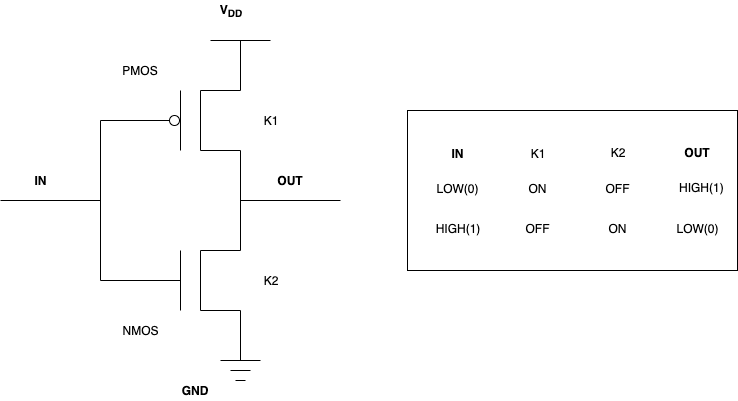

The diagram above was exported from draw.io. Its source (the exported page's mxGraphModel, read from the mxfile embedded in the PNG):
<mxGraphModel dx="786" dy="580" grid="1" gridSize="10" guides="1" tooltips="1" connect="1" arrows="1" fold="1" page="1" pageScale="1" pageWidth="850" pageHeight="1100" math="0" shadow="0">
  <root>
    <mxCell id="CYA9vS7TMN6_IMDVxJbR-0" />
    <mxCell id="CYA9vS7TMN6_IMDVxJbR-1" parent="CYA9vS7TMN6_IMDVxJbR-0" />
    <mxCell id="CYA9vS7TMN6_IMDVxJbR-2" value="" style="endArrow=none;html=1;" edge="1" parent="CYA9vS7TMN6_IMDVxJbR-1">
      <mxGeometry width="50" height="50" relative="1" as="geometry">
        <mxPoint x="160" y="320" as="sourcePoint" />
        <mxPoint x="160" y="160" as="targetPoint" />
      </mxGeometry>
    </mxCell>
    <mxCell id="CYA9vS7TMN6_IMDVxJbR-3" value="" style="endArrow=none;html=1;" edge="1" parent="CYA9vS7TMN6_IMDVxJbR-1">
      <mxGeometry width="50" height="50" relative="1" as="geometry">
        <mxPoint x="60" y="240" as="sourcePoint" />
        <mxPoint x="160" y="240" as="targetPoint" />
      </mxGeometry>
    </mxCell>
    <mxCell id="CYA9vS7TMN6_IMDVxJbR-4" value="&lt;b&gt;IN&lt;/b&gt;" style="text;html=1;strokeColor=none;fillColor=none;align=center;verticalAlign=middle;whiteSpace=wrap;rounded=0;" vertex="1" parent="CYA9vS7TMN6_IMDVxJbR-1">
      <mxGeometry x="80" y="210" width="40" height="20" as="geometry" />
    </mxCell>
    <mxCell id="CYA9vS7TMN6_IMDVxJbR-5" value="" style="endArrow=none;html=1;" edge="1" parent="CYA9vS7TMN6_IMDVxJbR-1">
      <mxGeometry width="50" height="50" relative="1" as="geometry">
        <mxPoint x="240" y="190" as="sourcePoint" />
        <mxPoint x="240" y="130" as="targetPoint" />
      </mxGeometry>
    </mxCell>
    <mxCell id="CYA9vS7TMN6_IMDVxJbR-6" value="" style="ellipse;whiteSpace=wrap;html=1;aspect=fixed;" vertex="1" parent="CYA9vS7TMN6_IMDVxJbR-1">
      <mxGeometry x="229" y="155" width="10" height="10" as="geometry" />
    </mxCell>
    <mxCell id="CYA9vS7TMN6_IMDVxJbR-7" value="" style="endArrow=none;html=1;entryX=0;entryY=0.5;entryDx=0;entryDy=0;" edge="1" parent="CYA9vS7TMN6_IMDVxJbR-1" target="CYA9vS7TMN6_IMDVxJbR-6">
      <mxGeometry width="50" height="50" relative="1" as="geometry">
        <mxPoint x="160" y="160" as="sourcePoint" />
        <mxPoint x="200" y="110" as="targetPoint" />
      </mxGeometry>
    </mxCell>
    <mxCell id="CYA9vS7TMN6_IMDVxJbR-8" value="" style="endArrow=none;html=1;" edge="1" parent="CYA9vS7TMN6_IMDVxJbR-1">
      <mxGeometry width="50" height="50" relative="1" as="geometry">
        <mxPoint x="240" y="350" as="sourcePoint" />
        <mxPoint x="240" y="290" as="targetPoint" />
      </mxGeometry>
    </mxCell>
    <mxCell id="CYA9vS7TMN6_IMDVxJbR-9" value="" style="endArrow=none;html=1;" edge="1" parent="CYA9vS7TMN6_IMDVxJbR-1">
      <mxGeometry width="50" height="50" relative="1" as="geometry">
        <mxPoint x="160" y="320" as="sourcePoint" />
        <mxPoint x="240" y="320" as="targetPoint" />
      </mxGeometry>
    </mxCell>
    <mxCell id="CYA9vS7TMN6_IMDVxJbR-10" value="" style="endArrow=none;html=1;" edge="1" parent="CYA9vS7TMN6_IMDVxJbR-1">
      <mxGeometry width="50" height="50" relative="1" as="geometry">
        <mxPoint x="260" y="190" as="sourcePoint" />
        <mxPoint x="260" y="130" as="targetPoint" />
      </mxGeometry>
    </mxCell>
    <mxCell id="CYA9vS7TMN6_IMDVxJbR-12" value="" style="endArrow=none;html=1;" edge="1" parent="CYA9vS7TMN6_IMDVxJbR-1">
      <mxGeometry width="50" height="50" relative="1" as="geometry">
        <mxPoint x="260" y="350" as="sourcePoint" />
        <mxPoint x="260" y="290" as="targetPoint" />
      </mxGeometry>
    </mxCell>
    <mxCell id="CYA9vS7TMN6_IMDVxJbR-13" value="" style="endArrow=none;html=1;" edge="1" parent="CYA9vS7TMN6_IMDVxJbR-1">
      <mxGeometry width="50" height="50" relative="1" as="geometry">
        <mxPoint x="260" y="130" as="sourcePoint" />
        <mxPoint x="300" y="130" as="targetPoint" />
      </mxGeometry>
    </mxCell>
    <mxCell id="CYA9vS7TMN6_IMDVxJbR-14" value="" style="endArrow=none;html=1;" edge="1" parent="CYA9vS7TMN6_IMDVxJbR-1">
      <mxGeometry width="50" height="50" relative="1" as="geometry">
        <mxPoint x="260" y="190" as="sourcePoint" />
        <mxPoint x="300" y="190" as="targetPoint" />
      </mxGeometry>
    </mxCell>
    <mxCell id="CYA9vS7TMN6_IMDVxJbR-15" value="" style="endArrow=none;html=1;" edge="1" parent="CYA9vS7TMN6_IMDVxJbR-1">
      <mxGeometry width="50" height="50" relative="1" as="geometry">
        <mxPoint x="260" y="290" as="sourcePoint" />
        <mxPoint x="300" y="290" as="targetPoint" />
      </mxGeometry>
    </mxCell>
    <mxCell id="CYA9vS7TMN6_IMDVxJbR-16" value="" style="endArrow=none;html=1;" edge="1" parent="CYA9vS7TMN6_IMDVxJbR-1">
      <mxGeometry width="50" height="50" relative="1" as="geometry">
        <mxPoint x="260" y="350" as="sourcePoint" />
        <mxPoint x="300" y="350" as="targetPoint" />
      </mxGeometry>
    </mxCell>
    <mxCell id="CYA9vS7TMN6_IMDVxJbR-17" value="" style="endArrow=none;html=1;" edge="1" parent="CYA9vS7TMN6_IMDVxJbR-1">
      <mxGeometry width="50" height="50" relative="1" as="geometry">
        <mxPoint x="300" y="130" as="sourcePoint" />
        <mxPoint x="300" y="80" as="targetPoint" />
      </mxGeometry>
    </mxCell>
    <mxCell id="CYA9vS7TMN6_IMDVxJbR-18" value="" style="endArrow=none;html=1;" edge="1" parent="CYA9vS7TMN6_IMDVxJbR-1">
      <mxGeometry width="50" height="50" relative="1" as="geometry">
        <mxPoint x="300" y="400" as="sourcePoint" />
        <mxPoint x="300" y="350" as="targetPoint" />
      </mxGeometry>
    </mxCell>
    <mxCell id="CYA9vS7TMN6_IMDVxJbR-19" value="" style="endArrow=none;html=1;" edge="1" parent="CYA9vS7TMN6_IMDVxJbR-1">
      <mxGeometry width="50" height="50" relative="1" as="geometry">
        <mxPoint x="280" y="400" as="sourcePoint" />
        <mxPoint x="320" y="400" as="targetPoint" />
      </mxGeometry>
    </mxCell>
    <mxCell id="CYA9vS7TMN6_IMDVxJbR-20" value="" style="endArrow=none;html=1;" edge="1" parent="CYA9vS7TMN6_IMDVxJbR-1">
      <mxGeometry width="50" height="50" relative="1" as="geometry">
        <mxPoint x="290" y="410" as="sourcePoint" />
        <mxPoint x="310" y="410" as="targetPoint" />
      </mxGeometry>
    </mxCell>
    <mxCell id="CYA9vS7TMN6_IMDVxJbR-21" value="" style="endArrow=none;html=1;" edge="1" parent="CYA9vS7TMN6_IMDVxJbR-1">
      <mxGeometry width="50" height="50" relative="1" as="geometry">
        <mxPoint x="295" y="420" as="sourcePoint" />
        <mxPoint x="305" y="420" as="targetPoint" />
      </mxGeometry>
    </mxCell>
    <mxCell id="CYA9vS7TMN6_IMDVxJbR-22" value="" style="endArrow=none;html=1;" edge="1" parent="CYA9vS7TMN6_IMDVxJbR-1">
      <mxGeometry width="50" height="50" relative="1" as="geometry">
        <mxPoint x="270" y="80" as="sourcePoint" />
        <mxPoint x="330" y="80" as="targetPoint" />
      </mxGeometry>
    </mxCell>
    <mxCell id="CYA9vS7TMN6_IMDVxJbR-23" value="" style="endArrow=none;html=1;" edge="1" parent="CYA9vS7TMN6_IMDVxJbR-1">
      <mxGeometry width="50" height="50" relative="1" as="geometry">
        <mxPoint x="300" y="290" as="sourcePoint" />
        <mxPoint x="300" y="190" as="targetPoint" />
      </mxGeometry>
    </mxCell>
    <mxCell id="CYA9vS7TMN6_IMDVxJbR-24" value="" style="endArrow=none;html=1;" edge="1" parent="CYA9vS7TMN6_IMDVxJbR-1">
      <mxGeometry width="50" height="50" relative="1" as="geometry">
        <mxPoint x="300" y="240" as="sourcePoint" />
        <mxPoint x="400" y="240" as="targetPoint" />
      </mxGeometry>
    </mxCell>
    <mxCell id="CYA9vS7TMN6_IMDVxJbR-25" value="&lt;b&gt;OUT&lt;/b&gt;" style="text;html=1;strokeColor=none;fillColor=none;align=center;verticalAlign=middle;whiteSpace=wrap;rounded=0;" vertex="1" parent="CYA9vS7TMN6_IMDVxJbR-1">
      <mxGeometry x="330" y="210" width="40" height="20" as="geometry" />
    </mxCell>
    <mxCell id="CYA9vS7TMN6_IMDVxJbR-26" value="K1" style="text;html=1;strokeColor=none;fillColor=none;align=center;verticalAlign=middle;whiteSpace=wrap;rounded=0;" vertex="1" parent="CYA9vS7TMN6_IMDVxJbR-1">
      <mxGeometry x="310" y="150" width="40" height="20" as="geometry" />
    </mxCell>
    <mxCell id="CYA9vS7TMN6_IMDVxJbR-27" value="K2" style="text;html=1;strokeColor=none;fillColor=none;align=center;verticalAlign=middle;whiteSpace=wrap;rounded=0;" vertex="1" parent="CYA9vS7TMN6_IMDVxJbR-1">
      <mxGeometry x="310" y="310" width="40" height="20" as="geometry" />
    </mxCell>
    <mxCell id="CYA9vS7TMN6_IMDVxJbR-28" style="edgeStyle=orthogonalEdgeStyle;rounded=0;orthogonalLoop=1;jettySize=auto;html=1;exitX=0.5;exitY=1;exitDx=0;exitDy=0;" edge="1" parent="CYA9vS7TMN6_IMDVxJbR-1" source="CYA9vS7TMN6_IMDVxJbR-27" target="CYA9vS7TMN6_IMDVxJbR-27">
      <mxGeometry relative="1" as="geometry" />
    </mxCell>
    <mxCell id="CYA9vS7TMN6_IMDVxJbR-29" value="&lt;b&gt;V&lt;sub&gt;DD&lt;/sub&gt;&lt;/b&gt;" style="text;html=1;strokeColor=none;fillColor=none;align=center;verticalAlign=middle;whiteSpace=wrap;rounded=0;" vertex="1" parent="CYA9vS7TMN6_IMDVxJbR-1">
      <mxGeometry x="270" y="40" width="40" height="20" as="geometry" />
    </mxCell>
    <mxCell id="CYA9vS7TMN6_IMDVxJbR-30" value="&lt;b&gt;GND&lt;/b&gt;" style="text;html=1;strokeColor=none;fillColor=none;align=center;verticalAlign=middle;whiteSpace=wrap;rounded=0;" vertex="1" parent="CYA9vS7TMN6_IMDVxJbR-1">
      <mxGeometry x="234" y="420" width="40" height="20" as="geometry" />
    </mxCell>
    <mxCell id="CYA9vS7TMN6_IMDVxJbR-31" value="PMOS" style="text;html=1;strokeColor=none;fillColor=none;align=center;verticalAlign=middle;whiteSpace=wrap;rounded=0;" vertex="1" parent="CYA9vS7TMN6_IMDVxJbR-1">
      <mxGeometry x="180" y="100" width="40" height="20" as="geometry" />
    </mxCell>
    <mxCell id="CYA9vS7TMN6_IMDVxJbR-32" value="NMOS" style="text;html=1;strokeColor=none;fillColor=none;align=center;verticalAlign=middle;whiteSpace=wrap;rounded=0;" vertex="1" parent="CYA9vS7TMN6_IMDVxJbR-1">
      <mxGeometry x="180" y="360" width="40" height="20" as="geometry" />
    </mxCell>
    <mxCell id="CYA9vS7TMN6_IMDVxJbR-106" value="" style="rounded=0;whiteSpace=wrap;html=1;gradientColor=#ffffff;" vertex="1" parent="CYA9vS7TMN6_IMDVxJbR-1">
      <mxGeometry x="467" y="150" width="330" height="160" as="geometry" />
    </mxCell>
    <mxCell id="CYA9vS7TMN6_IMDVxJbR-107" value="&lt;b&gt;IN&lt;/b&gt;" style="text;html=1;strokeColor=none;fillColor=none;align=center;verticalAlign=middle;whiteSpace=wrap;rounded=0;" vertex="1" parent="CYA9vS7TMN6_IMDVxJbR-1">
      <mxGeometry x="497" y="183" width="40" height="20" as="geometry" />
    </mxCell>
    <mxCell id="CYA9vS7TMN6_IMDVxJbR-108" value="LOW(0)" style="text;html=1;strokeColor=none;fillColor=none;align=center;verticalAlign=middle;whiteSpace=wrap;rounded=0;" vertex="1" parent="CYA9vS7TMN6_IMDVxJbR-1">
      <mxGeometry x="497" y="218" width="40" height="20" as="geometry" />
    </mxCell>
    <mxCell id="CYA9vS7TMN6_IMDVxJbR-109" value="HIGH(1)" style="text;html=1;strokeColor=none;fillColor=none;align=center;verticalAlign=middle;whiteSpace=wrap;rounded=0;" vertex="1" parent="CYA9vS7TMN6_IMDVxJbR-1">
      <mxGeometry x="497" y="258" width="40" height="20" as="geometry" />
    </mxCell>
    <mxCell id="CYA9vS7TMN6_IMDVxJbR-110" value="K1" style="text;html=1;strokeColor=none;fillColor=none;align=center;verticalAlign=middle;whiteSpace=wrap;rounded=0;" vertex="1" parent="CYA9vS7TMN6_IMDVxJbR-1">
      <mxGeometry x="577" y="183" width="40" height="20" as="geometry" />
    </mxCell>
    <mxCell id="CYA9vS7TMN6_IMDVxJbR-111" value="ON" style="text;html=1;strokeColor=none;fillColor=none;align=center;verticalAlign=middle;whiteSpace=wrap;rounded=0;" vertex="1" parent="CYA9vS7TMN6_IMDVxJbR-1">
      <mxGeometry x="577" y="218" width="40" height="20" as="geometry" />
    </mxCell>
    <mxCell id="CYA9vS7TMN6_IMDVxJbR-112" value="OFF" style="text;html=1;strokeColor=none;fillColor=none;align=center;verticalAlign=middle;whiteSpace=wrap;rounded=0;" vertex="1" parent="CYA9vS7TMN6_IMDVxJbR-1">
      <mxGeometry x="577" y="258" width="40" height="20" as="geometry" />
    </mxCell>
    <mxCell id="CYA9vS7TMN6_IMDVxJbR-113" value="K2" style="text;html=1;strokeColor=none;fillColor=none;align=center;verticalAlign=middle;whiteSpace=wrap;rounded=0;" vertex="1" parent="CYA9vS7TMN6_IMDVxJbR-1">
      <mxGeometry x="657" y="182" width="40" height="20" as="geometry" />
    </mxCell>
    <mxCell id="CYA9vS7TMN6_IMDVxJbR-114" value="OFF" style="text;html=1;strokeColor=none;fillColor=none;align=center;verticalAlign=middle;whiteSpace=wrap;rounded=0;" vertex="1" parent="CYA9vS7TMN6_IMDVxJbR-1">
      <mxGeometry x="657" y="218" width="40" height="20" as="geometry" />
    </mxCell>
    <mxCell id="CYA9vS7TMN6_IMDVxJbR-115" value="ON" style="text;html=1;strokeColor=none;fillColor=none;align=center;verticalAlign=middle;whiteSpace=wrap;rounded=0;" vertex="1" parent="CYA9vS7TMN6_IMDVxJbR-1">
      <mxGeometry x="657" y="258" width="40" height="20" as="geometry" />
    </mxCell>
    <mxCell id="CYA9vS7TMN6_IMDVxJbR-116" value="&lt;b&gt;OUT&lt;/b&gt;" style="text;html=1;strokeColor=none;fillColor=none;align=center;verticalAlign=middle;whiteSpace=wrap;rounded=0;" vertex="1" parent="CYA9vS7TMN6_IMDVxJbR-1">
      <mxGeometry x="737" y="182" width="40" height="20" as="geometry" />
    </mxCell>
    <mxCell id="CYA9vS7TMN6_IMDVxJbR-117" value="HIGH(1)" style="text;html=1;resizable=0;points=[];autosize=1;align=left;verticalAlign=top;spacingTop=-4;" vertex="1" parent="CYA9vS7TMN6_IMDVxJbR-1">
      <mxGeometry x="737" y="218" width="60" height="20" as="geometry" />
    </mxCell>
    <mxCell id="CYA9vS7TMN6_IMDVxJbR-118" value="LOW(0)" style="text;html=1;strokeColor=none;fillColor=none;align=center;verticalAlign=middle;whiteSpace=wrap;rounded=0;" vertex="1" parent="CYA9vS7TMN6_IMDVxJbR-1">
      <mxGeometry x="737" y="258" width="40" height="20" as="geometry" />
    </mxCell>
  </root>
</mxGraphModel>